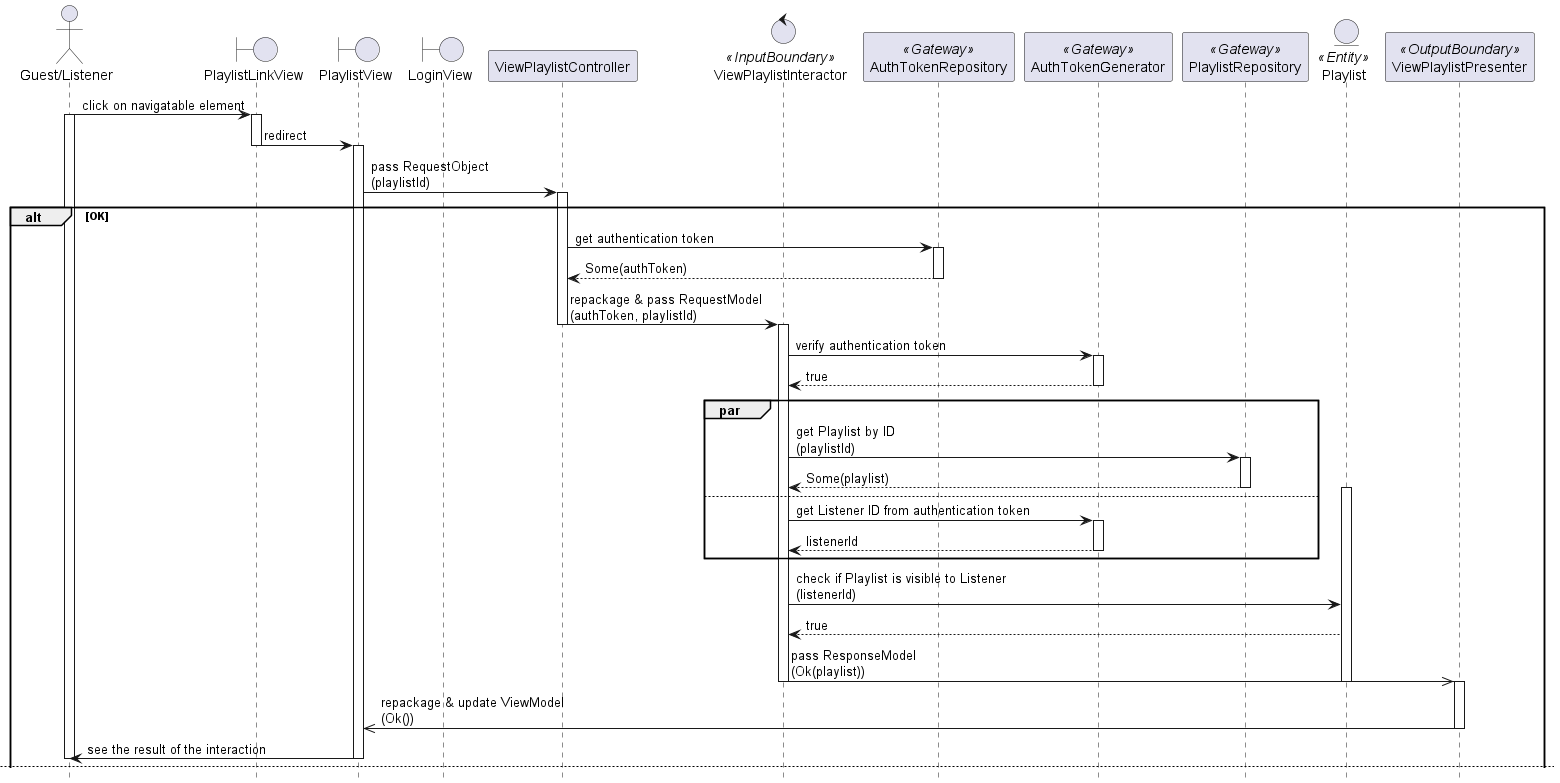

The diagram above was rendered by PlantUML. Its source (embedded in the PNG):
@startuml

hide footbox
skinparam BackgroundColor transparent

actor "Guest/Listener"
boundary PlaylistLinkView
boundary PlaylistView
boundary LoginView
participant ViewPlaylistController
control ViewPlaylistInteractor <<InputBoundary>>
participant AuthTokenRepository <<Gateway>>
participant AuthTokenGenerator <<Gateway>>
participant PlaylistRepository <<Gateway>>
entity Playlist <<Entity>>
participant ViewPlaylistPresenter <<OutputBoundary>>

"Guest/Listener" -> PlaylistLinkView: click on navigatable element
activate "Guest/Listener"
activate PlaylistLinkView

PlaylistLinkView -> PlaylistView: redirect
deactivate PlaylistLinkView
activate PlaylistView

PlaylistView -> ViewPlaylistController: pass RequestObject\n(playlistId)
activate ViewPlaylistController
    
alt OK
    ViewPlaylistController -> AuthTokenRepository: get authentication token
    activate AuthTokenRepository
    return Some(authToken)
    deactivate AuthTokenRepository

    ViewPlaylistController -> ViewPlaylistInteractor: repackage & pass RequestModel\n(authToken, playlistId)
    deactivate ViewPlaylistController
    activate ViewPlaylistInteractor

    ViewPlaylistInteractor -> AuthTokenGenerator: verify authentication token
    activate AuthTokenGenerator
    return true
    deactivate AuthTokenGenerator

    par
    ViewPlaylistInteractor -> PlaylistRepository: get Playlist by ID\n(playlistId)
    activate PlaylistRepository
    return Some(playlist)
    activate Playlist
    deactivate PlaylistRepository

    else
    ViewPlaylistInteractor -> AuthTokenGenerator: get Listener ID from authentication token
    activate AuthTokenGenerator
    return listenerId
    deactivate AuthTokenGenerator

    end

    ViewPlaylistInteractor -> Playlist: check if Playlist is visible to Listener\n(listenerId)
    return true

    ViewPlaylistInteractor ->> ViewPlaylistPresenter: pass ResponseModel\n(Ok(playlist))
    deactivate ViewPlaylistInteractor
    deactivate Playlist
    activate ViewPlaylistPresenter

    ViewPlaylistPresenter ->> PlaylistView: repackage & update ViewModel\n(Ok())
    deactivate ViewPlaylistPresenter

    PlaylistView -> "Guest/Listener": see the result of the interaction
    deactivate PlaylistView
    deactivate "Guest/Listener"
    
    newpage

else Error: Authentication token not found
    ViewPlaylistController -> AuthTokenRepository: get authentication token
    activate ViewPlaylistController
    activate "Guest/Listener"
    activate PlaylistView
    activate AuthTokenRepository
    return None
    deactivate AuthTokenRepository

    ViewPlaylistController -> LoginView: redirect
    deactivate PlaylistView
    deactivate ViewPlaylistController
    activate LoginView

    LoginView -> "Guest/Listener": see the result of the interaction
    deactivate LoginView
    deactivate "Guest/Listener"
    
else Error: Authentication token invalid
    ViewPlaylistController -> AuthTokenRepository: get authentication token
    activate ViewPlaylistController
    activate "Guest/Listener"
    activate PlaylistView
    activate AuthTokenRepository
    return Some(authToken)
    deactivate AuthTokenRepository

    ViewPlaylistController -> ViewPlaylistInteractor: repackage & pass RequestModel\n(authToken, playlistId)
    deactivate ViewPlaylistController
    activate ViewPlaylistInteractor

    ViewPlaylistInteractor -> AuthTokenGenerator: verify authentication token
    activate AuthTokenGenerator
    return false
    deactivate AuthTokenGenerator

    ViewPlaylistInteractor ->> ViewPlaylistPresenter: pass ResponseModel\n(Err(AuthTokenInvalid))
    deactivate ViewPlaylistInteractor
    activate ViewPlaylistPresenter

    ViewPlaylistPresenter ->> PlaylistView: repackage & update ViewModel\n(Err(AuthTokenInvalid))
    deactivate ViewPlaylistPresenter

    PlaylistView -> LoginView: redirect
    deactivate PlaylistView
    activate LoginView

    LoginView -> "Guest/Listener": see the result of the interaction
    deactivate LoginView
    deactivate "Guest/Listener"
    newpage

else Error: Playlist not found
    ViewPlaylistController -> AuthTokenRepository: get authentication token
    activate ViewPlaylistController
    activate "Guest/Listener"
    activate PlaylistView
    activate AuthTokenRepository
    return Some(authToken)
    deactivate AuthTokenRepository

    ViewPlaylistController -> ViewPlaylistInteractor: repackage & pass RequestModel\n(authToken, playlistId)
    deactivate ViewPlaylistController
    activate ViewPlaylistInteractor

    ViewPlaylistInteractor -> AuthTokenGenerator: verify authentication token
    activate AuthTokenGenerator
    return true
    deactivate AuthTokenGenerator

    ViewPlaylistInteractor -> PlaylistRepository: get Playlist by ID\n(playlistId)
    activate PlaylistRepository
    return None
    deactivate PlaylistRepository

    ViewPlaylistInteractor ->> ViewPlaylistPresenter: pass ResponseModel\n(Err(PlaylistNotFound))
    deactivate ViewPlaylistInteractor
    activate ViewPlaylistPresenter

    ViewPlaylistPresenter ->> PlaylistView: repackage & update ViewModel\n(Err(PlaylistNotFound))
    deactivate ViewPlaylistPresenter

    PlaylistView -> "Guest/Listener": see the result of the interaction
    deactivate PlaylistView
    deactivate "Guest/Listener"

else Error: Playlist not visible to Listener
    ViewPlaylistController -> AuthTokenRepository: get authentication token
    activate AuthTokenRepository
    activate PlaylistView
    activate "Guest/Listener"
    return Some(authToken)
    deactivate AuthTokenRepository

    ViewPlaylistController -> ViewPlaylistInteractor: repackage & pass RequestModel\n(authToken, playlistId)
    deactivate ViewPlaylistController
    activate ViewPlaylistInteractor

    ViewPlaylistInteractor -> AuthTokenGenerator: verify authentication token
    activate AuthTokenGenerator
    return true
    deactivate AuthTokenGenerator

    par
    ViewPlaylistInteractor -> PlaylistRepository: get Playlist by ID\n(playlistId)
    activate PlaylistRepository
    return Some(playlist)
    activate Playlist
    deactivate PlaylistRepository

    else
    ViewPlaylistInteractor -> AuthTokenGenerator: get Listener ID from authentication token
    activate AuthTokenGenerator
    return listenerId
    deactivate AuthTokenGenerator

    end

    ViewPlaylistInteractor -> Playlist: check if Playlist is visible to Listener\n(listenerId)
    return false

    ViewPlaylistInteractor ->> ViewPlaylistPresenter: pass ResponseModel\n(Err(PlaylistNotVisible))
    deactivate ViewPlaylistInteractor
    deactivate Playlist
    activate ViewPlaylistPresenter

    ViewPlaylistPresenter ->> PlaylistView: repackage & update ViewModel\n(Err(PlaylistNotVisible))
    deactivate ViewPlaylistPresenter

    PlaylistView -> "Guest/Listener": see the result of the interaction
    deactivate PlaylistView
    deactivate "Guest/Listener"

end

@enduml